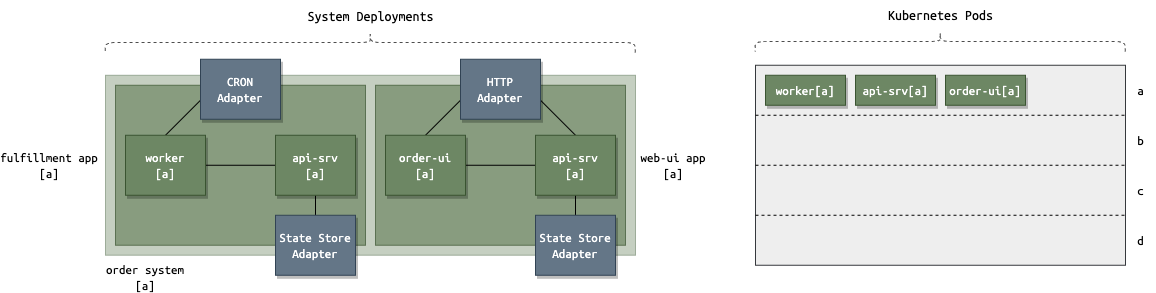

The diagram above was exported from draw.io. Its source (the exported page's mxGraphModel, read from the mxfile embedded in the PNG):
<mxGraphModel dx="1114" dy="822" grid="1" gridSize="10" guides="1" tooltips="1" connect="1" arrows="1" fold="1" page="1" pageScale="1" pageWidth="1700" pageHeight="1100" math="0" shadow="0">
  <root>
    <mxCell id="0" />
    <mxCell id="1" parent="0" />
    <mxCell id="AWw0qqp-xpxjIkxsJZiS-34" value="order system&lt;br style=&quot;font-size: 13px;&quot;&gt;[a]" style="rounded=0;whiteSpace=wrap;html=1;strokeColor=#3A5431;fillColor=#6d8764;verticalAlign=top;fontColor=#000000;fontFamily=Ubuntu Mono;fontSource=https://fonts.googleapis.com/css?family=Ubuntu+Mono;fontSize=13;labelPosition=left;verticalLabelPosition=bottom;align=center;spacingLeft=0;spacingTop=0;spacingBottom=0;spacing=2;fontStyle=0;opacity=40;spacingRight=-610;strokeWidth=1;" vertex="1" parent="1">
      <mxGeometry x="160" y="117.75" width="530" height="180" as="geometry" />
    </mxCell>
    <mxCell id="AWw0qqp-xpxjIkxsJZiS-35" value="web-ui app&lt;br style=&quot;font-size: 13px;&quot;&gt;[a]" style="rounded=0;whiteSpace=wrap;html=1;strokeColor=#3A5431;fillColor=#6d8764;verticalAlign=middle;fontColor=#000000;fontFamily=Ubuntu Mono;fontSource=https://fonts.googleapis.com/css?family=Ubuntu+Mono;fontSize=13;labelPosition=right;verticalLabelPosition=middle;align=center;spacingLeft=-154;spacingTop=0;spacingBottom=0;spacing=2;fontStyle=0;opacity=70;spacingRight=0;strokeWidth=1;" vertex="1" parent="1">
      <mxGeometry x="430" y="127.75" width="250" height="160" as="geometry" />
    </mxCell>
    <mxCell id="AWw0qqp-xpxjIkxsJZiS-36" style="edgeStyle=none;rounded=0;orthogonalLoop=1;jettySize=auto;html=1;entryX=0;entryY=0.75;entryDx=0;entryDy=0;endArrow=none;endFill=0;exitX=0.5;exitY=0;exitDx=0;exitDy=0;fontFamily=Ubuntu Mono;fontSource=https://fonts.googleapis.com/css?family=Ubuntu+Mono;fontSize=13;" edge="1" parent="1" source="AWw0qqp-xpxjIkxsJZiS-38">
      <mxGeometry relative="1" as="geometry">
        <mxPoint x="500" y="177.75" as="sourcePoint" />
        <mxPoint x="515" y="142.75" as="targetPoint" />
      </mxGeometry>
    </mxCell>
    <mxCell id="AWw0qqp-xpxjIkxsJZiS-37" style="edgeStyle=none;rounded=0;orthogonalLoop=1;jettySize=auto;html=1;exitX=1;exitY=0.5;exitDx=0;exitDy=0;entryX=0;entryY=0.5;entryDx=0;entryDy=0;endArrow=none;endFill=0;fontFamily=Ubuntu Mono;fontSource=https://fonts.googleapis.com/css?family=Ubuntu+Mono;fontSize=13;" edge="1" parent="1" source="AWw0qqp-xpxjIkxsJZiS-38" target="AWw0qqp-xpxjIkxsJZiS-41">
      <mxGeometry relative="1" as="geometry" />
    </mxCell>
    <mxCell id="AWw0qqp-xpxjIkxsJZiS-38" value="order-ui&lt;br style=&quot;font-size: 13px;&quot;&gt;[a]" style="rounded=0;whiteSpace=wrap;html=1;strokeColor=#3A5431;fillColor=#6d8764;verticalAlign=middle;fontFamily=Ubuntu Mono;fontSource=https://fonts.googleapis.com/css?family=Ubuntu+Mono;fontSize=13;fontColor=#ffffff;spacingLeft=0;spacingTop=0;spacingBottom=0;spacing=2;shadow=1;strokeWidth=1;" vertex="1" parent="1">
      <mxGeometry x="440" y="177.75" width="80" height="60" as="geometry" />
    </mxCell>
    <mxCell id="AWw0qqp-xpxjIkxsJZiS-39" style="edgeStyle=none;rounded=0;orthogonalLoop=1;jettySize=auto;html=1;exitX=0.5;exitY=0;exitDx=0;exitDy=0;entryX=1;entryY=0.75;entryDx=0;entryDy=0;endArrow=none;endFill=0;fontFamily=Ubuntu Mono;fontSource=https://fonts.googleapis.com/css?family=Ubuntu+Mono;fontSize=13;" edge="1" parent="1" source="AWw0qqp-xpxjIkxsJZiS-41">
      <mxGeometry relative="1" as="geometry">
        <mxPoint x="595" y="142.75" as="targetPoint" />
      </mxGeometry>
    </mxCell>
    <mxCell id="AWw0qqp-xpxjIkxsJZiS-40" style="edgeStyle=none;rounded=0;orthogonalLoop=1;jettySize=auto;html=1;exitX=0.5;exitY=1;exitDx=0;exitDy=0;entryX=0.5;entryY=0;entryDx=0;entryDy=0;endArrow=none;endFill=0;fontFamily=Ubuntu Mono;fontSource=https://fonts.googleapis.com/css?family=Ubuntu+Mono;fontSize=13;" edge="1" parent="1" source="AWw0qqp-xpxjIkxsJZiS-41" target="AWw0qqp-xpxjIkxsJZiS-43">
      <mxGeometry relative="1" as="geometry" />
    </mxCell>
    <mxCell id="AWw0qqp-xpxjIkxsJZiS-41" value="api-srv&lt;br style=&quot;font-size: 13px;&quot;&gt;[a]" style="rounded=0;whiteSpace=wrap;html=1;strokeColor=#3A5431;fillColor=#6d8764;verticalAlign=middle;fontFamily=Ubuntu Mono;fontSource=https://fonts.googleapis.com/css?family=Ubuntu+Mono;fontSize=13;fontColor=#ffffff;spacingLeft=0;spacingTop=0;spacingBottom=0;spacing=2;shadow=1;strokeWidth=1;" vertex="1" parent="1">
      <mxGeometry x="590" y="177.75" width="80" height="60" as="geometry" />
    </mxCell>
    <mxCell id="AWw0qqp-xpxjIkxsJZiS-42" value="HTTP&lt;br style=&quot;border-color: var(--border-color);&quot;&gt;Adapter" style="rounded=0;whiteSpace=wrap;html=1;strokeColor=#314354;fillColor=#647687;verticalAlign=middle;fontFamily=Ubuntu Mono;fontSource=https://fonts.googleapis.com/css?family=Ubuntu+Mono;fontSize=13;fontColor=#FFFFFF;spacingLeft=0;spacingTop=0;spacingBottom=0;spacing=2;shadow=1;strokeWidth=1;" vertex="1" parent="1">
      <mxGeometry x="515" y="101.75" width="80" height="60" as="geometry" />
    </mxCell>
    <mxCell id="AWw0qqp-xpxjIkxsJZiS-43" value="State Store Adapter" style="rounded=0;whiteSpace=wrap;html=1;strokeColor=#314354;fillColor=#647687;verticalAlign=middle;fontFamily=Ubuntu Mono;fontSource=https://fonts.googleapis.com/css?family=Ubuntu+Mono;fontSize=13;fontColor=#FFFFFF;spacingLeft=0;spacingTop=0;spacingBottom=0;spacing=2;shadow=1;strokeWidth=1;" vertex="1" parent="1">
      <mxGeometry x="590" y="257.75" width="80" height="60" as="geometry" />
    </mxCell>
    <mxCell id="AWw0qqp-xpxjIkxsJZiS-44" value="fulfillment&amp;nbsp;app&lt;br style=&quot;font-size: 13px;&quot;&gt;[a]" style="rounded=0;whiteSpace=wrap;html=1;strokeColor=#3A5431;fillColor=#6d8764;verticalAlign=middle;fontColor=#000000;fontFamily=Ubuntu Mono;fontSource=https://fonts.googleapis.com/css?family=Ubuntu+Mono;fontSize=13;labelPosition=left;verticalLabelPosition=middle;align=center;spacingLeft=0;spacingTop=0;spacingBottom=0;spacing=2;fontStyle=0;opacity=70;spacingRight=-118;strokeWidth=1;" vertex="1" parent="1">
      <mxGeometry x="170" y="127.75" width="250" height="160" as="geometry" />
    </mxCell>
    <mxCell id="AWw0qqp-xpxjIkxsJZiS-45" style="edgeStyle=none;rounded=0;orthogonalLoop=1;jettySize=auto;html=1;entryX=0;entryY=0.75;entryDx=0;entryDy=0;endArrow=none;endFill=0;exitX=0.5;exitY=0;exitDx=0;exitDy=0;fontFamily=Ubuntu Mono;fontSource=https://fonts.googleapis.com/css?family=Ubuntu+Mono;fontSize=13;" edge="1" parent="1" source="AWw0qqp-xpxjIkxsJZiS-47">
      <mxGeometry relative="1" as="geometry">
        <mxPoint x="240" y="177.75" as="sourcePoint" />
        <mxPoint x="255" y="142.75" as="targetPoint" />
      </mxGeometry>
    </mxCell>
    <mxCell id="AWw0qqp-xpxjIkxsJZiS-46" style="edgeStyle=none;rounded=0;orthogonalLoop=1;jettySize=auto;html=1;exitX=1;exitY=0.5;exitDx=0;exitDy=0;entryX=0;entryY=0.5;entryDx=0;entryDy=0;endArrow=none;endFill=0;fontFamily=Ubuntu Mono;fontSource=https://fonts.googleapis.com/css?family=Ubuntu+Mono;fontSize=13;" edge="1" parent="1" source="AWw0qqp-xpxjIkxsJZiS-47" target="AWw0qqp-xpxjIkxsJZiS-49">
      <mxGeometry relative="1" as="geometry" />
    </mxCell>
    <mxCell id="AWw0qqp-xpxjIkxsJZiS-47" value="worker&lt;br style=&quot;font-size: 13px;&quot;&gt;[a]" style="rounded=0;whiteSpace=wrap;html=1;strokeColor=#3A5431;fillColor=#6d8764;verticalAlign=middle;fontFamily=Ubuntu Mono;fontSource=https://fonts.googleapis.com/css?family=Ubuntu+Mono;fontSize=13;fontColor=#ffffff;spacingLeft=0;spacingTop=0;spacingBottom=0;spacing=2;shadow=1;strokeWidth=1;" vertex="1" parent="1">
      <mxGeometry x="180" y="177.75" width="80" height="60" as="geometry" />
    </mxCell>
    <mxCell id="AWw0qqp-xpxjIkxsJZiS-48" style="edgeStyle=none;rounded=0;orthogonalLoop=1;jettySize=auto;html=1;exitX=0.5;exitY=1;exitDx=0;exitDy=0;entryX=0.5;entryY=0;entryDx=0;entryDy=0;endArrow=none;endFill=0;fontFamily=Ubuntu Mono;fontSource=https://fonts.googleapis.com/css?family=Ubuntu+Mono;fontSize=13;" edge="1" parent="1" source="AWw0qqp-xpxjIkxsJZiS-49" target="AWw0qqp-xpxjIkxsJZiS-51">
      <mxGeometry relative="1" as="geometry" />
    </mxCell>
    <mxCell id="AWw0qqp-xpxjIkxsJZiS-49" value="api-srv&lt;br style=&quot;font-size: 13px;&quot;&gt;[a]" style="rounded=0;whiteSpace=wrap;html=1;strokeColor=#3A5431;fillColor=#6d8764;verticalAlign=middle;fontFamily=Ubuntu Mono;fontSource=https://fonts.googleapis.com/css?family=Ubuntu+Mono;fontSize=13;fontColor=#ffffff;spacingLeft=0;spacingTop=0;spacingBottom=0;spacing=2;shadow=1;strokeWidth=1;" vertex="1" parent="1">
      <mxGeometry x="330" y="177.75" width="80" height="60" as="geometry" />
    </mxCell>
    <mxCell id="AWw0qqp-xpxjIkxsJZiS-50" value="CRON&lt;br&gt;Adapter" style="rounded=0;whiteSpace=wrap;html=1;strokeColor=#314354;fillColor=#647687;verticalAlign=middle;fontFamily=Ubuntu Mono;fontSource=https://fonts.googleapis.com/css?family=Ubuntu+Mono;fontSize=13;fontColor=#FFFFFF;spacingLeft=0;spacingTop=0;spacingBottom=0;spacing=2;shadow=1;strokeWidth=1;" vertex="1" parent="1">
      <mxGeometry x="255" y="101.75" width="80" height="60" as="geometry" />
    </mxCell>
    <mxCell id="AWw0qqp-xpxjIkxsJZiS-51" value="State Store Adapter" style="rounded=0;whiteSpace=wrap;html=1;strokeColor=#314354;fillColor=#647687;verticalAlign=middle;fontFamily=Ubuntu Mono;fontSource=https://fonts.googleapis.com/css?family=Ubuntu+Mono;fontSize=13;fontColor=#FFFFFF;spacingLeft=0;spacingTop=0;spacingBottom=0;spacing=2;shadow=1;strokeWidth=1;" vertex="1" parent="1">
      <mxGeometry x="330" y="257.75" width="80" height="60" as="geometry" />
    </mxCell>
    <mxCell id="AWw0qqp-xpxjIkxsJZiS-52" value="" style="rounded=0;whiteSpace=wrap;html=1;strokeColor=#36393d;fillColor=#eeeeee;verticalAlign=top;fontFamily=Ubuntu Mono;fontSource=https://fonts.googleapis.com/css?family=Ubuntu+Mono;fontSize=13;labelPosition=center;verticalLabelPosition=bottom;align=center;spacingLeft=0;sketch=0;spacingBottom=0;spacingRight=0;" vertex="1" parent="1">
      <mxGeometry x="810" y="107.75" width="370" height="200" as="geometry" />
    </mxCell>
    <mxCell id="AWw0qqp-xpxjIkxsJZiS-53" value="worker[a]" style="rounded=0;whiteSpace=wrap;html=1;strokeColor=#3A5431;fillColor=#6d8764;verticalAlign=middle;fontFamily=Ubuntu Mono;fontSource=https://fonts.googleapis.com/css?family=Ubuntu+Mono;fontSize=13;fontColor=#ffffff;spacingLeft=0;spacingTop=0;spacingBottom=0;spacing=2;shadow=1;strokeWidth=1;fontStyle=0" vertex="1" parent="1">
      <mxGeometry x="820" y="117.75" width="80" height="30" as="geometry" />
    </mxCell>
    <mxCell id="AWw0qqp-xpxjIkxsJZiS-54" value="api-srv[a]" style="rounded=0;whiteSpace=wrap;html=1;strokeColor=#3A5431;fillColor=#6d8764;verticalAlign=middle;fontFamily=Ubuntu Mono;fontSource=https://fonts.googleapis.com/css?family=Ubuntu+Mono;fontSize=13;fontColor=#ffffff;spacingLeft=0;spacingTop=0;spacingBottom=0;spacing=2;shadow=1;strokeWidth=1;fontStyle=0" vertex="1" parent="1">
      <mxGeometry x="910" y="117.75" width="80" height="30" as="geometry" />
    </mxCell>
    <mxCell id="AWw0qqp-xpxjIkxsJZiS-55" value="order-ui[a]" style="rounded=0;whiteSpace=wrap;html=1;strokeColor=#3A5431;fillColor=#6d8764;verticalAlign=middle;fontFamily=Ubuntu Mono;fontSource=https://fonts.googleapis.com/css?family=Ubuntu+Mono;fontSize=13;fontColor=#ffffff;spacingLeft=0;spacingTop=0;spacingBottom=0;spacing=2;shadow=1;strokeWidth=1;fontStyle=0" vertex="1" parent="1">
      <mxGeometry x="1000" y="117.75" width="80" height="30" as="geometry" />
    </mxCell>
    <mxCell id="AWw0qqp-xpxjIkxsJZiS-56" value="" style="endArrow=none;html=1;rounded=0;shadow=0;strokeWidth=1;fontSize=13;fontColor=#000000;exitX=0;exitY=0.25;exitDx=0;exitDy=0;entryX=1;entryY=0.25;entryDx=0;entryDy=0;dashed=1;fontFamily=Ubuntu Mono;fontSource=https://fonts.googleapis.com/css?family=Ubuntu+Mono;" edge="1" parent="1" source="AWw0qqp-xpxjIkxsJZiS-52" target="AWw0qqp-xpxjIkxsJZiS-52">
      <mxGeometry width="50" height="50" relative="1" as="geometry">
        <mxPoint x="1220" y="177.75" as="sourcePoint" />
        <mxPoint x="1270" y="127.75" as="targetPoint" />
      </mxGeometry>
    </mxCell>
    <mxCell id="AWw0qqp-xpxjIkxsJZiS-57" value="" style="endArrow=none;html=1;rounded=0;shadow=0;strokeWidth=1;fontSize=13;fontColor=#000000;exitX=0;exitY=0.5;exitDx=0;exitDy=0;entryX=1;entryY=0.5;entryDx=0;entryDy=0;dashed=1;fontFamily=Ubuntu Mono;fontSource=https://fonts.googleapis.com/css?family=Ubuntu+Mono;" edge="1" parent="1" source="AWw0qqp-xpxjIkxsJZiS-52" target="AWw0qqp-xpxjIkxsJZiS-52">
      <mxGeometry width="50" height="50" relative="1" as="geometry">
        <mxPoint x="820" y="160.25" as="sourcePoint" />
        <mxPoint x="1190" y="160.25" as="targetPoint" />
      </mxGeometry>
    </mxCell>
    <mxCell id="AWw0qqp-xpxjIkxsJZiS-58" value="" style="endArrow=none;html=1;rounded=0;shadow=0;strokeWidth=1;fontSize=13;fontColor=#000000;exitX=0;exitY=0.75;exitDx=0;exitDy=0;entryX=1;entryY=0.75;entryDx=0;entryDy=0;dashed=1;fontFamily=Ubuntu Mono;fontSource=https://fonts.googleapis.com/css?family=Ubuntu+Mono;" edge="1" parent="1" source="AWw0qqp-xpxjIkxsJZiS-52" target="AWw0qqp-xpxjIkxsJZiS-52">
      <mxGeometry width="50" height="50" relative="1" as="geometry">
        <mxPoint x="830" y="170.25" as="sourcePoint" />
        <mxPoint x="1200" y="170.25" as="targetPoint" />
      </mxGeometry>
    </mxCell>
    <mxCell id="AWw0qqp-xpxjIkxsJZiS-59" value="a" style="text;html=1;align=center;verticalAlign=middle;resizable=0;points=[];autosize=1;strokeColor=none;fillColor=none;fontSize=13;fontFamily=Ubuntu Mono;fontColor=#000000;" vertex="1" parent="1">
      <mxGeometry x="1180" y="117.75" width="30" height="30" as="geometry" />
    </mxCell>
    <mxCell id="AWw0qqp-xpxjIkxsJZiS-60" value="b" style="text;html=1;align=center;verticalAlign=middle;resizable=0;points=[];autosize=1;strokeColor=none;fillColor=none;fontSize=13;fontFamily=Ubuntu Mono;fontColor=#000000;" vertex="1" parent="1">
      <mxGeometry x="1180" y="167.75" width="30" height="30" as="geometry" />
    </mxCell>
    <mxCell id="AWw0qqp-xpxjIkxsJZiS-61" value="c" style="text;html=1;align=center;verticalAlign=middle;resizable=0;points=[];autosize=1;strokeColor=none;fillColor=none;fontSize=13;fontFamily=Ubuntu Mono;fontColor=#000000;" vertex="1" parent="1">
      <mxGeometry x="1180" y="217.75" width="30" height="30" as="geometry" />
    </mxCell>
    <mxCell id="AWw0qqp-xpxjIkxsJZiS-62" value="d" style="text;html=1;align=center;verticalAlign=middle;resizable=0;points=[];autosize=1;strokeColor=none;fillColor=none;fontSize=13;fontFamily=Ubuntu Mono;fontColor=#000000;" vertex="1" parent="1">
      <mxGeometry x="1180" y="267.75" width="30" height="30" as="geometry" />
    </mxCell>
    <mxCell id="AWw0qqp-xpxjIkxsJZiS-63" value="System Deployments" style="text;html=1;align=center;verticalAlign=middle;resizable=0;points=[];autosize=1;strokeColor=none;fillColor=none;fontSize=14;fontFamily=Ubuntu Mono;fontColor=#000000;" vertex="1" parent="1">
      <mxGeometry x="350" y="44.25" width="150" height="30" as="geometry" />
    </mxCell>
    <mxCell id="AWw0qqp-xpxjIkxsJZiS-64" value="" style="shape=curlyBracket;whiteSpace=wrap;html=1;rounded=1;shadow=0;dashed=1;labelBackgroundColor=default;sketch=0;fontSize=13;strokeColor=#4D4D4D;strokeWidth=1;fillColor=default;rotation=90;" vertex="1" parent="1">
      <mxGeometry x="414.75" y="-180" width="20" height="530" as="geometry" />
    </mxCell>
    <mxCell id="AWw0qqp-xpxjIkxsJZiS-65" value="Kubernetes Pods" style="text;html=1;align=center;verticalAlign=middle;resizable=0;points=[];autosize=1;strokeColor=none;fillColor=none;fontSize=14;fontFamily=Ubuntu Mono;fontColor=#000000;" vertex="1" parent="1">
      <mxGeometry x="930" y="43.25" width="130" height="30" as="geometry" />
    </mxCell>
    <mxCell id="AWw0qqp-xpxjIkxsJZiS-66" value="" style="shape=curlyBracket;whiteSpace=wrap;html=1;rounded=1;shadow=0;dashed=1;labelBackgroundColor=default;sketch=0;fontSize=13;strokeColor=#4D4D4D;strokeWidth=1;fillColor=default;rotation=90;" vertex="1" parent="1">
      <mxGeometry x="984.75" y="-101" width="20" height="370" as="geometry" />
    </mxCell>
  </root>
</mxGraphModel>